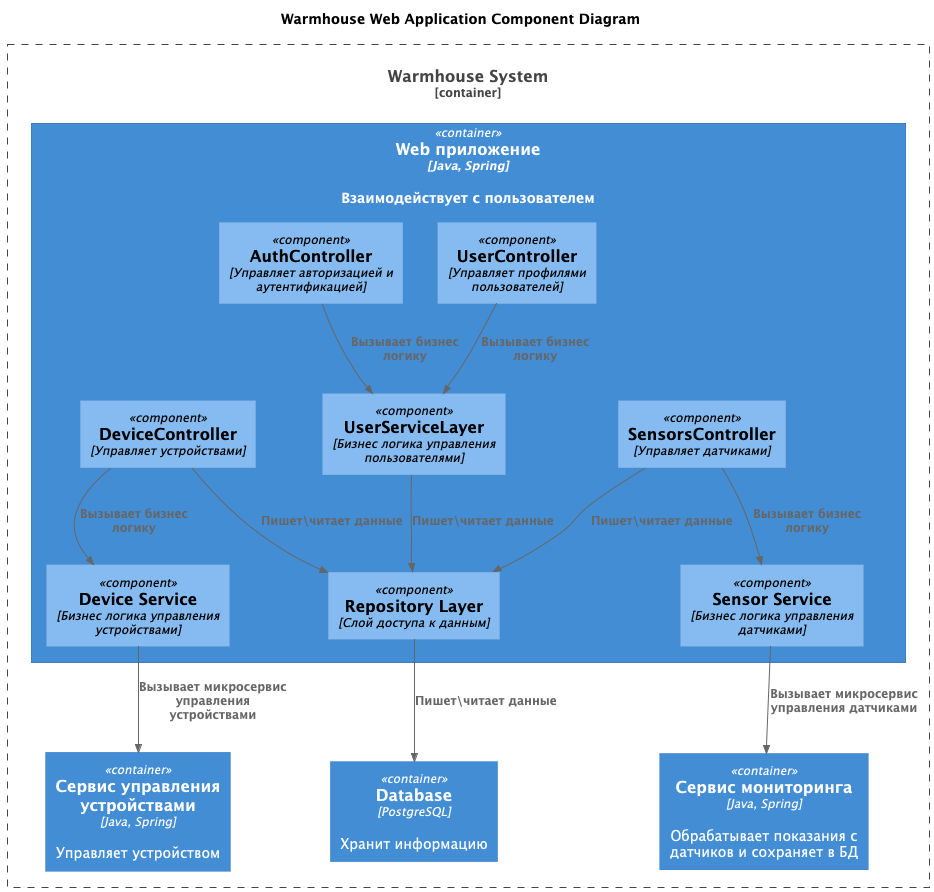

The diagram above was rendered by PlantUML. Its source (embedded in the PNG):
@startuml
title Warmhouse Web Application Component Diagram

top to bottom direction

!includeurl C4_Component.puml

Container_Boundary(warmhouse, "Warmhouse System") {
  Container(WebApp, "Web приложение", "Java, Spring", "Взаимодействует с пользователем")
  Container(Database, "Database", "PostgreSQL", "Хранит информацию")
  Container(DeviceHandleService, "Сервис управления устройствами", "Java, Spring", "Управляет устройством")
  Container(SensorManagerService, "Сервис мониторинга", "Java, Spring", "Обрабатывает показания с датчиков и сохраняет в БД")
}

Container(WebApp, "Web Application", "Java, Spring") {
  Component(AuthController, "AuthController", "Управляет авторизацией и аутентификацией")
  Component(UserController, "UserController", "Управляет профилями пользователей")
  Component(SensorsController, "SensorsController", "Управляет датчиками")
  Component(DeviceController, "DeviceController", "Управляет устройствами")
  Component(UserServiceLayer, "UserServiceLayer", "Бизнес логика управления пользователями")
  Component(DeviceService, "Device Service", "Бизнес логика управления устройствами")
  Component(SensorService, "Sensor Service", "Бизнес логика управления датчиками")
  Component(RepositoryLayer, "Repository Layer", "Слой доступа к данным")
}

Rel(AuthController,UserServiceLayer,"Вызывает бизнес логику")
Rel(UserController,UserServiceLayer,"Вызывает бизнес логику")
Rel(SensorsController,SensorService,"Вызывает бизнес логику")
Rel(DeviceController,DeviceService,"Вызывает бизнес логику")
Rel(DeviceController,RepositoryLayer,"Пишет\читает данные")
Rel(SensorsController,RepositoryLayer,"Пишет\читает данные")
Rel(UserServiceLayer,RepositoryLayer,"Пишет\читает данные")
Rel(RepositoryLayer,Database,"Пишет\читает данные")
Rel(DeviceService,DeviceHandleService,"Вызывает микросервис управления устройствами")
Rel(SensorService,SensorManagerService,"Вызывает микросервис управления датчиками")
@enduml